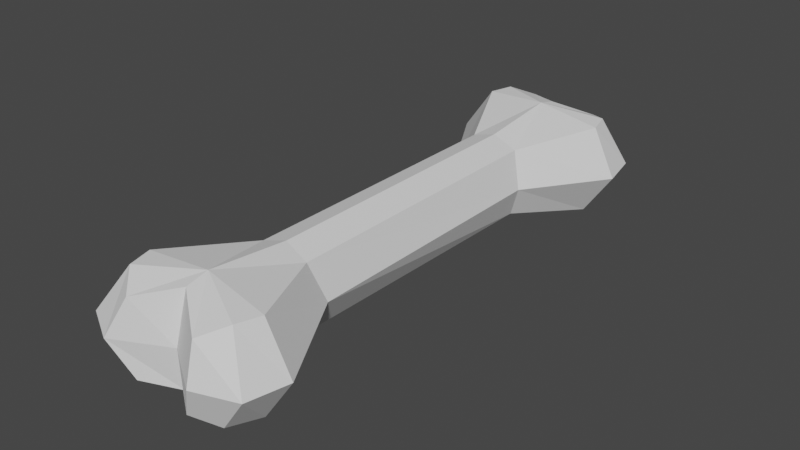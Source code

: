 # Source: Bone.blend  (saved by Blender 2.83.20; exported with 4.5.12 LTS)
import bpy
from mathutils import Matrix  # noqa: F401  (used for matrix-valued properties, if any)

bpy.ops.wm.read_factory_settings(use_empty=True)
scene = bpy.context.scene
scene.name = 'Scene'

# ---- world
world_world = bpy.data.worlds.new('World'); scene.world = world_world
world_world.use_nodes = True; world_world.node_tree.nodes.clear()
_N = world_world.node_tree.nodes; _L = world_world.node_tree.links
n0 = _N.new('ShaderNodeOutputWorld'); n0.name = 'World Output'; n0.location = (300, 300)
n1 = _N.new('ShaderNodeBackground'); n1.name = 'Background'; n1.location = (10, 300)
n1.inputs[0].default_value = (0.05088, 0.05088, 0.05088, 1.0)
_L.new(n1.outputs[0], n0.inputs[0])
n0.is_active_output = True
world_world.color = (0.05088, 0.05088, 0.05088)
world_world.use_sun_shadow = False
world_world.sun_shadow_jitter_overblur = 0.0

# ---- meshes
me_mesh = bpy.data.meshes.new('Mesh')
me_mesh.from_pydata([(0.004709, 0.6064, 0.147), (0.004136, 0.664, 0.1332), (-0.103, 0.7411, 0.1073), (-0.1489, 0.682, 0.136), (-0.167, 0.6169, 0.1361), (-0.06174, 0.3904, 0.1025), (-0.004416, 0.7043, 0.001063), (-0.1268, 0.7873, 0.008945), (-0.2262, 0.7253, 0.01578), (-0.2495, 0.6133, 0.01779), (-0.1074, 0.3635, 0.01144), (-0.01072, 0.3591, -0.1062), (-0.01453, 0.6055, -0.142), (0.06904, 0.3899, 0.09379), (0.174, 0.6149, 0.1137), (0.1564, 0.6802, 0.1158), (0.09668, 0.7373, 0.09423), (0.1008, 0.368, -0.002465), (0.2408, 0.6104, -0.01486), (0.2175, 0.7226, -0.01375), (0.1263, 0.7722, -0.007855), (0.04712, 0.3638, -0.09435), (0.1579, 0.6141, -0.1333), (0.1355, 0.7039, -0.1205), (-0.01227, 0.6632, -0.1132), (-0.09001, 0.7418, -0.0893), (-0.1594, 0.7056, -0.1009), (-0.1839, 0.6161, -0.1102), (-0.08239, 0.3923, -0.08216), (-0.06538, 0.3637, -0.08701), (0.06429, 0.3923, -0.0919), (0.06674, 0.7379, -0.09998), (0.01525, -0.6059, 0.1501), (0.01401, -0.6636, 0.1368), (0.1168, -0.7409, 0.09737), (0.1661, -0.6817, 0.1194), (0.184, -0.6166, 0.1166), (0.07512, -0.3902, 0.09592), (0.005055, -0.694, 0.004891), (0.1215, -0.7704, -0.00262), (0.2268, -0.7257, -0.009741), (0.2501, -0.6138, -0.01155), (0.1083, -0.364, -0.0006013), (-0.003117, -0.3602, -0.1044), (-0.003987, -0.6069, -0.1388), (-0.05566, -0.3897, 0.1046), (-0.157, -0.6145, 0.1396), (-0.1392, -0.6798, 0.1398), (-0.08285, -0.7371, 0.1109), (-0.0999, -0.3684, 0.01324), (-0.2402, -0.6109, 0.02105), (-0.217, -0.7231, 0.01978), (-0.1257, -0.7727, 0.01385), (-0.05888, -0.3649, -0.08497), (-0.1738, -0.6153, -0.1073), (-0.1498, -0.705, -0.09701), (-0.002467, -0.6782, -0.1096), (0.07787, -0.7429, -0.09574), (0.1451, -0.7068, -0.1166), (0.1681, -0.6174, -0.1297), (0.07112, -0.3933, -0.08988), (0.0536, -0.3647, -0.09261), (-0.07556, -0.3933, -0.08008), (-0.07892, -0.739, -0.08557), (0.0117, -0.3853, 0.1251), (0.004985, 0.3869, 0.123)], [], [(0, 1, 2), (0, 2, 3), (0, 3, 4), (0, 4, 5), (7, 2, 1), (1, 6, 7), (8, 3, 2), (2, 7, 8), (9, 4, 3), (3, 8, 9), (10, 5, 4), (4, 9, 10), (6, 24, 25), (25, 7, 6), (7, 25, 26), (26, 8, 7), (8, 26, 27), (27, 9, 8), (9, 27, 28), (28, 10, 9), (12, 25, 24), (12, 26, 25), (12, 27, 26), (12, 28, 27), (11, 29, 28), (28, 12, 11), (0, 13, 14), (0, 14, 15), (0, 15, 16), (0, 16, 1), (18, 14, 13), (13, 17, 18), (19, 15, 14), (14, 18, 19), (20, 16, 15), (15, 19, 20), (6, 1, 16), (16, 20, 6), (17, 30, 22), (22, 18, 17), (18, 22, 23), (23, 19, 18), (19, 23, 31), (31, 20, 19), (20, 31, 24), (24, 6, 20), (12, 30, 21), (21, 11, 12), (12, 22, 30), (12, 23, 22), (12, 31, 23), (12, 24, 31), (0, 5, 65), (5, 10, 49), (49, 45, 5), (10, 28, 29), (29, 53, 62), (29, 62, 49), (10, 29, 49), (29, 11, 43), (43, 53, 29), (11, 21, 61), (61, 43, 11), (30, 17, 42), (42, 60, 61), (30, 42, 61), (21, 30, 61), (17, 13, 37), (37, 42, 17), (13, 0, 65), (32, 33, 34), (32, 34, 35), (32, 35, 36), (32, 36, 37), (39, 34, 33), (33, 38, 39), (40, 35, 34), (34, 39, 40), (41, 36, 35), (35, 40, 41), (42, 37, 36), (36, 41, 42), (38, 56, 57), (57, 39, 38), (39, 57, 58), (58, 40, 39), (40, 58, 59), (59, 41, 40), (41, 59, 60), (60, 42, 41), (44, 57, 56), (44, 58, 57), (44, 59, 58), (44, 60, 59), (43, 61, 60), (60, 44, 43), (32, 45, 46), (32, 46, 47), (32, 47, 48), (32, 48, 33), (50, 46, 45), (45, 49, 50), (51, 47, 46), (46, 50, 51), (52, 48, 47), (47, 51, 52), (38, 33, 48), (48, 52, 38), (49, 62, 54), (54, 50, 49), (50, 54, 55), (55, 51, 50), (51, 55, 63), (63, 52, 51), (52, 63, 56), (56, 38, 52), (44, 62, 53), (53, 43, 44), (44, 54, 62), (44, 55, 54), (44, 63, 55), (44, 56, 63), (45, 32, 64), (64, 32, 37), (45, 64, 65), (65, 5, 45), (13, 65, 64), (64, 37, 13)])
me_mesh.polygons.foreach_set('use_smooth', [True] * 128)
_k = set([(0, 1), (0, 2), (0, 3), (0, 4), (0, 5), (0, 13), (0, 14), (0, 15), (0, 16), (0, 65), (1, 2), (1, 6), (1, 7), (1, 16), (2, 3), (2, 7), (2, 8), (3, 4), (3, 8), (3, 9), (4, 5), (4, 9), (4, 10), (5, 10), (5, 45), (5, 49), (5, 65), (6, 7), (6, 16), (6, 20), (6, 24), (6, 25), (7, 8), (7, 25), (7, 26), (8, 9), (8, 26), (8, 27), (9, 10), (9, 27), (9, 28), (10, 28), (10, 29), (10, 49), (11, 12), (11, 21), (11, 28), (11, 29), (11, 43), (12, 21), (12, 22), (12, 23), (12, 24), (12, 25), (12, 26), (12, 27), (12, 28), (12, 30), (12, 31), (13, 14), (13, 17), (13, 18), (13, 37), (13, 65), (14, 15), (14, 18), (14, 19), (15, 16), (15, 19), (15, 20), (16, 20), (17, 18), (17, 22), (17, 30), (17, 37), (17, 42), (18, 19), (18, 22), (18, 23), (19, 20), (19, 23), (19, 31), (20, 24), (20, 31), (21, 30), (21, 61), (22, 23), (22, 30), (23, 31), (24, 25), (24, 31), (25, 26), (26, 27), (27, 28), (28, 29), (29, 49), (29, 53), (29, 62), (30, 42), (30, 61), (32, 33), (32, 34), (32, 35), (32, 36), (32, 37), (32, 45), (32, 46), (32, 47), (32, 48), (32, 64), (33, 34), (33, 38), (33, 48), (34, 35), (34, 39), (34, 40), (35, 36), (35, 40), (35, 41), (36, 37), (36, 41), (36, 42), (37, 42), (37, 64), (38, 39), (38, 48), (38, 52), (38, 56), (38, 57), (39, 40), (39, 57), (40, 41), (40, 58), (40, 59), (41, 42), (41, 59), (41, 60), (42, 60), (42, 61), (43, 44), (43, 53), (43, 60), (43, 61), (44, 53), (44, 54), (44, 55), (44, 56), (44, 57), (44, 58), (44, 59), (44, 60), (44, 62), (44, 63), (45, 46), (45, 49), (45, 50), (45, 64), (46, 47), (46, 50), (46, 51), (47, 48), (47, 51), (47, 52), (48, 52), (49, 50), (49, 54), (49, 62), (50, 51), (50, 54), (50, 55), (51, 52), (51, 55), (51, 63), (52, 56), (52, 63), (53, 62), (54, 55), (54, 62), (55, 63), (56, 57), (56, 63), (57, 58), (58, 59), (59, 60), (60, 61), (64, 65)])
me_mesh.attributes.new('sharp_edge', 'BOOLEAN', 'EDGE').data.foreach_set('value', [ (min(e.vertices), max(e.vertices)) in _k for e in me_mesh.edges])
_uv = me_mesh.uv_layers.new(name='UVChannel_1')
_uv.uv.foreach_set('vector', [0.3803, 0.2756, 0.3803, 0.2796, 0.3876, 0.2846, 0.3803, 0.2756, 0.3876, 0.2846, 0.3909, 0.2803, 0.3803, 0.2756, 0.3909, 0.2803, 0.3921, 0.2756, 0.3803, 0.2756, 0.3921, 0.2756, 0.3853, 0.2607, 0.2927, 0.2285, 0.2843, 0.2285, 0.2843, 0.2376, 0.2843, 0.2376, 0.2927, 0.2376, 0.2927, 0.2285, 0.2927, 0.2207, 0.2843, 0.2207, 0.2843, 0.2285, 0.2843, 0.2285, 0.2927, 0.2285, 0.2927, 0.2207, 0.2927, 0.2069, 0.2843, 0.2069, 0.2843, 0.2207, 0.2843, 0.2207, 0.2927, 0.2207, 0.2927, 0.2069, 0.2927, 0.1868, 0.2843, 0.1868, 0.2843, 0.2069, 0.2843, 0.2069, 0.2927, 0.2069, 0.2927, 0.1868, 0.2927, 0.2376, 0.301, 0.2376, 0.301, 0.2285, 0.301, 0.2285, 0.2927, 0.2285, 0.2927, 0.2376, 0.2927, 0.2285, 0.301, 0.2285, 0.301, 0.2207, 0.301, 0.2207, 0.2927, 0.2207, 0.2927, 0.2285, 0.2927, 0.2207, 0.301, 0.2207, 0.301, 0.2069, 0.301, 0.2069, 0.2927, 0.2069, 0.2927, 0.2207, 0.2927, 0.2069, 0.301, 0.2069, 0.301, 0.1868, 0.301, 0.1868, 0.2927, 0.1868, 0.2927, 0.2069, 0.3803, 0.2756, 0.3745, 0.2843, 0.3803, 0.2796, 0.3803, 0.2756, 0.3708, 0.2801, 0.3745, 0.2843, 0.3803, 0.2756, 0.3696, 0.2756, 0.3708, 0.2801, 0.3803, 0.2756, 0.376, 0.2607, 0.3696, 0.2756, 0.3803, 0.2607, 0.3761, 0.2607, 0.376, 0.2607, 0.376, 0.2607, 0.3803, 0.2756, 0.3803, 0.2607, 0.3803, 0.2756, 0.376, 0.2607, 0.3696, 0.2756, 0.3803, 0.2756, 0.3696, 0.2756, 0.3708, 0.2801, 0.3803, 0.2756, 0.3708, 0.2801, 0.3745, 0.2843, 0.3803, 0.2756, 0.3745, 0.2843, 0.3803, 0.2796, 0.2927, 0.2648, 0.2843, 0.2648, 0.2843, 0.2804, 0.2843, 0.2804, 0.2927, 0.2804, 0.2927, 0.2648, 0.2927, 0.2575, 0.2843, 0.2575, 0.2843, 0.2648, 0.2843, 0.2648, 0.2927, 0.2648, 0.2927, 0.2575, 0.2927, 0.2477, 0.2843, 0.2477, 0.2843, 0.2575, 0.2843, 0.2575, 0.2927, 0.2575, 0.2927, 0.2477, 0.2927, 0.2376, 0.2843, 0.2376, 0.2843, 0.2477, 0.2843, 0.2477, 0.2927, 0.2477, 0.2927, 0.2376, 0.2927, 0.2804, 0.301, 0.2804, 0.301, 0.2648, 0.301, 0.2648, 0.2927, 0.2648, 0.2927, 0.2804, 0.2927, 0.2648, 0.301, 0.2648, 0.301, 0.2575, 0.301, 0.2575, 0.2927, 0.2575, 0.2927, 0.2648, 0.2927, 0.2575, 0.301, 0.2575, 0.301, 0.2477, 0.301, 0.2477, 0.2927, 0.2477, 0.2927, 0.2575, 0.2927, 0.2477, 0.301, 0.2477, 0.301, 0.2376, 0.301, 0.2376, 0.2927, 0.2376, 0.2927, 0.2477, 0.3803, 0.2756, 0.3853, 0.2607, 0.3832, 0.2607, 0.3832, 0.2607, 0.3803, 0.2607, 0.3803, 0.2756, 0.3803, 0.2756, 0.3921, 0.2756, 0.3853, 0.2607, 0.3803, 0.2756, 0.3909, 0.2803, 0.3921, 0.2756, 0.3803, 0.2756, 0.3876, 0.2846, 0.3909, 0.2803, 0.3803, 0.2756, 0.3803, 0.2796, 0.3876, 0.2846, 0.3803, 0.2756, 0.3853, 0.2607, 0.3803, 0.2607, 0.3221, 0.3277, 0.3273, 0.3289, 0.3272, 0.3643, 0.3272, 0.3643, 0.3226, 0.3654, 0.3221, 0.3277, 0.3273, 0.3289, 0.3321, 0.3275, 0.3329, 0.329, 0.3329, 0.329, 0.3322, 0.3642, 0.3316, 0.3656, 0.3329, 0.329, 0.3316, 0.3656, 0.3272, 0.3643, 0.3273, 0.3289, 0.3329, 0.329, 0.3272, 0.3643, 0.3329, 0.329, 0.3358, 0.3293, 0.335, 0.364, 0.335, 0.364, 0.3322, 0.3642, 0.3329, 0.329, 0.3029, 0.3293, 0.3057, 0.3292, 0.3049, 0.3644, 0.3049, 0.3644, 0.3021, 0.364, 0.3029, 0.3293, 0.3062, 0.3277, 0.3107, 0.3291, 0.3106, 0.3644, 0.3106, 0.3644, 0.3057, 0.3658, 0.3049, 0.3644, 0.3062, 0.3277, 0.3106, 0.3644, 0.3049, 0.3644, 0.3057, 0.3292, 0.3062, 0.3277, 0.3049, 0.3644, 0.3107, 0.3291, 0.3153, 0.328, 0.3158, 0.3656, 0.3158, 0.3656, 0.3106, 0.3644, 0.3107, 0.3291, 0.376, 0.2607, 0.3803, 0.2756, 0.3803, 0.2607, 0.3803, 0.2756, 0.3803, 0.2796, 0.3876, 0.2846, 0.3803, 0.2756, 0.3876, 0.2846, 0.3909, 0.2803, 0.3803, 0.2756, 0.3909, 0.2803, 0.3921, 0.2756, 0.3803, 0.2756, 0.3921, 0.2756, 0.3853, 0.2607, 0.2927, 0.2477, 0.2843, 0.2477, 0.2843, 0.2376, 0.2843, 0.2376, 0.2927, 0.2376, 0.2927, 0.2477, 0.2927, 0.2575, 0.2843, 0.2575, 0.2843, 0.2477, 0.2843, 0.2477, 0.2927, 0.2477, 0.2927, 0.2575, 0.2927, 0.2648, 0.2843, 0.2648, 0.2843, 0.2575, 0.2843, 0.2575, 0.2927, 0.2575, 0.2927, 0.2648, 0.2927, 0.2805, 0.2843, 0.2805, 0.2843, 0.2648, 0.2843, 0.2648, 0.2927, 0.2648, 0.2927, 0.2805, 0.2927, 0.2376, 0.301, 0.2376, 0.301, 0.2477, 0.301, 0.2477, 0.2927, 0.2477, 0.2927, 0.2376, 0.2927, 0.2477, 0.301, 0.2477, 0.301, 0.2575, 0.301, 0.2575, 0.2927, 0.2575, 0.2927, 0.2477, 0.2927, 0.2575, 0.301, 0.2575, 0.301, 0.2648, 0.301, 0.2648, 0.2927, 0.2648, 0.2927, 0.2575, 0.2927, 0.2648, 0.301, 0.2648, 0.301, 0.2805, 0.301, 0.2805, 0.2927, 0.2805, 0.2927, 0.2648, 0.3803, 0.2756, 0.3745, 0.2843, 0.3803, 0.2796, 0.3803, 0.2756, 0.3708, 0.2801, 0.3745, 0.2843, 0.3803, 0.2756, 0.3696, 0.2756, 0.3708, 0.2801, 0.3803, 0.2756, 0.376, 0.2607, 0.3696, 0.2756, 0.3803, 0.2607, 0.376, 0.2607, 0.376, 0.2607, 0.376, 0.2607, 0.3803, 0.2756, 0.3803, 0.2607, 0.3803, 0.2756, 0.376, 0.2607, 0.3696, 0.2756, 0.3803, 0.2756, 0.3696, 0.2756, 0.3708, 0.2801, 0.3803, 0.2756, 0.3708, 0.2801, 0.3745, 0.2843, 0.3803, 0.2756, 0.3745, 0.2843, 0.3803, 0.2796, 0.2927, 0.2069, 0.2843, 0.2069, 0.2843, 0.1868, 0.2843, 0.1868, 0.2927, 0.1868, 0.2927, 0.2069, 0.2927, 0.2207, 0.2843, 0.2207, 0.2843, 0.2069, 0.2843, 0.2069, 0.2927, 0.2069, 0.2927, 0.2207, 0.2927, 0.2285, 0.2843, 0.2285, 0.2843, 0.2207, 0.2843, 0.2207, 0.2927, 0.2207, 0.2927, 0.2285, 0.2927, 0.2376, 0.2843, 0.2376, 0.2843, 0.2285, 0.2843, 0.2285, 0.2927, 0.2285, 0.2927, 0.2376, 0.2927, 0.1868, 0.301, 0.1868, 0.301, 0.2069, 0.301, 0.2069, 0.2927, 0.2069, 0.2927, 0.1868, 0.2927, 0.2069, 0.301, 0.2069, 0.301, 0.2207, 0.301, 0.2207, 0.2927, 0.2207, 0.2927, 0.2069, 0.2927, 0.2207, 0.301, 0.2207, 0.301, 0.2285, 0.301, 0.2285, 0.2927, 0.2285, 0.2927, 0.2207, 0.2927, 0.2285, 0.301, 0.2285, 0.301, 0.2376, 0.301, 0.2376, 0.2927, 0.2376, 0.2927, 0.2285, 0.3803, 0.2756, 0.3853, 0.2607, 0.3832, 0.2607, 0.3832, 0.2607, 0.3803, 0.2607, 0.3803, 0.2756, 0.3803, 0.2756, 0.3921, 0.2756, 0.3853, 0.2607, 0.3803, 0.2756, 0.3909, 0.2803, 0.3921, 0.2756, 0.3803, 0.2756, 0.3876, 0.2846, 0.3909, 0.2803, 0.3803, 0.2756, 0.3803, 0.2796, 0.3876, 0.2846, 0.376, 0.2607, 0.3803, 0.2756, 0.3803, 0.2607, 0.3803, 0.2607, 0.3803, 0.2756, 0.3853, 0.2607, 0.3226, 0.3654, 0.3193, 0.3653, 0.3186, 0.328, 0.3186, 0.328, 0.3221, 0.3277, 0.3226, 0.3654, 0.3153, 0.328, 0.3186, 0.328, 0.3193, 0.3653, 0.3193, 0.3653, 0.3158, 0.3656, 0.3153, 0.328])
me_mesh.use_remesh_fix_poles = True
me_mesh.use_remesh_preserve_attributes = False
me_mesh.use_mirror_vertex_groups = False
me_mesh.update()
me_mesh.normals_split_custom_set([tuple(v) for v in zip(*[iter([-0.06795, 0.2317, 0.9704, -0.06795, 0.2317, 0.9704, -0.06795, 0.2317, 0.9704, 0.1125, 0.3626, 0.9251, 0.1125, 0.3626, 0.9251, 0.1125, 0.3626, 0.9251, -0.06233, 0.01789, 0.9979, -0.06233, 0.01789, 0.9979, -0.06233, 0.01789, 0.9979, -0.07333, -0.1793, 0.9811, -0.07333, -0.1793, 0.9811, -0.07333, -0.1793, 0.9811, 0.5234, 0.8129, 0.2553, 0.5234, 0.8129, 0.2553, 0.5234, 0.8129, 0.2553, 0.5582, 0.803, 0.2088, 0.5582, 0.803, 0.2088, 0.5582, 0.803, 0.2088, -0.5006, 0.6606, 0.5595, -0.5006, 0.6606, 0.5595, -0.5006, 0.6606, 0.5595, -0.445, 0.7643, 0.4667, -0.445, 0.7643, 0.4667, -0.445, 0.7643, 0.4667, -0.8027, 0.2237, 0.5528, -0.8027, 0.2237, 0.5528, -0.8027, 0.2237, 0.5528, -0.798, 0.1763, 0.5763, -0.798, 0.1763, 0.5763, -0.798, 0.1763, 0.5763, -0.7532, -0.4244, 0.5026, -0.7532, -0.4244, 0.5026, -0.7532, -0.4244, 0.5026, -0.7342, -0.4308, 0.5248, -0.7342, -0.4308, 0.5248, -0.7342, -0.4308, 0.5248, 0.6308, 0.7153, -0.3006, 0.6308, 0.7153, -0.3006, 0.6308, 0.7153, -0.3006, 0.5449, 0.8199, -0.1758, 0.5449, 0.8199, -0.1758, 0.5449, 0.8199, -0.1758, -0.3347, 0.801, -0.4964, -0.3347, 0.801, -0.4964, -0.3347, 0.801, -0.4964, -0.5022, 0.7586, -0.4152, -0.5022, 0.7586, -0.4152, -0.5022, 0.7586, -0.4152, -0.8134, 0.2759, -0.5122, -0.8134, 0.2759, -0.5122, -0.8134, 0.2759, -0.5122, -0.8778, 0.1745, -0.446, -0.8778, 0.1745, -0.446, -0.8778, 0.1745, -0.446, -0.8049, -0.4177, -0.4215, -0.8049, -0.4177, -0.4215, -0.8049, -0.4177, -0.4215, -0.8157, -0.4547, -0.3576, -0.8157, -0.4547, -0.3576, -0.8157, -0.4547, -0.3576, 0.1676, 0.4347, -0.8848, 0.1676, 0.4347, -0.8848, 0.1676, 0.4347, -0.8848, -0.02518, 0.3482, -0.9371, -0.02518, 0.3482, -0.9371, -0.02518, 0.3482, -0.9371, -0.1733, 0.1489, -0.9735, -0.1733, 0.1489, -0.9735, -0.1733, 0.1489, -0.9735, -0.193, -0.2076, -0.959, -0.193, -0.2076, -0.959, -0.193, -0.2076, -0.959, -0.3335, -0.03883, -0.942, -0.3335, -0.03883, -0.942, -0.3335, -0.03883, -0.942, -0.3718, -0.1391, -0.9178, -0.3718, -0.1391, -0.9178, -0.3718, -0.1391, -0.9178, 0.1986, -0.1778, 0.9638, 0.1986, -0.1778, 0.9638, 0.1986, -0.1778, 0.9638, 0.1921, 0.01983, 0.9812, 0.1921, 0.01983, 0.9812, 0.1921, 0.01983, 0.9812, 0.01365, 0.3655, 0.9307, 0.01365, 0.3655, 0.9307, 0.01365, 0.3655, 0.9307, 0.2178, 0.2293, 0.9487, 0.2178, 0.2293, 0.9487, 0.2178, 0.2293, 0.9487, 0.8025, -0.4126, 0.4311, 0.8025, -0.4126, 0.4311, 0.8025, -0.4126, 0.4311, 0.8124, -0.4502, 0.3704, 0.8124, -0.4502, 0.3704, 0.8124, -0.4502, 0.3704, 0.854, 0.2152, 0.4736, 0.854, 0.2152, 0.4736, 0.854, 0.2152, 0.4736, 0.876, 0.177, 0.4488, 0.876, 0.177, 0.4488, 0.876, 0.177, 0.4488, 0.5497, 0.7286, 0.4085, 0.5497, 0.7286, 0.4085, 0.5497, 0.7286, 0.4085, 0.4464, 0.7664, 0.4618, 0.4464, 0.7664, 0.4618, 0.4464, 0.7664, 0.4618, -0.5212, 0.8063, 0.2797, -0.5212, 0.8063, 0.2797, -0.5212, 0.8063, 0.2797, -0.445, 0.879, 0.1713, -0.445, 0.879, 0.1713, -0.445, 0.879, 0.1713, 0.7957, -0.4178, -0.4384, 0.7957, -0.4178, -0.4384, 0.7957, -0.4178, -0.4384, 0.7267, -0.4464, -0.5222, 0.7267, -0.4464, -0.5222, 0.7267, -0.4464, -0.5222, 0.7917, 0.2754, -0.5453, 0.7917, 0.2754, -0.5453, 0.7917, 0.2754, -0.5453, 0.7678, 0.1651, -0.619, 0.7678, 0.1651, -0.619, 0.7678, 0.1651, -0.619, 0.3117, 0.8658, -0.3915, 0.3117, 0.8658, -0.3915, 0.3117, 0.8658, -0.3915, 0.379, 0.76, -0.528, 0.379, 0.76, -0.528, 0.379, 0.76, -0.528, -0.6913, 0.6979, 0.1871, -0.6913, 0.6979, 0.1871, -0.6913, 0.6979, 0.1871, -0.4582, 0.846, -0.2728, -0.4582, 0.846, -0.2728, -0.4582, 0.846, -0.2728, 0.3117, -0.1066, -0.9442, 0.3117, -0.1066, -0.9442, 0.3117, -0.1066, -0.9442, 0.2092, -0.1374, -0.9682, 0.2092, -0.1374, -0.9682, 0.2092, -0.1374, -0.9682, 0.0593, -0.2075, -0.9764, 0.0593, -0.2075, -0.9764, 0.0593, -0.2075, -0.9764, 0.04197, 0.1516, -0.9876, 0.04197, 0.1516, -0.9876, 0.04197, 0.1516, -0.9876, -0.1007, 0.3564, -0.9289, -0.1007, 0.3564, -0.9289, -0.1007, 0.3564, -0.9289, -0.2709, 0.4381, -0.8571, -0.2709, 0.4381, -0.8571, -0.2709, 0.4381, -0.8571, -0.2971, -0.1039, 0.9492, -0.2971, -0.1039, 0.9492, -0.2971, -0.1039, 0.9492, -0.8929, -0.008055, 0.4501, -0.8929, -0.008055, 0.4501, -0.8929, -0.008055, 0.4501, -0.9005, -0.005878, 0.4348, -0.9005, -0.005878, 0.4348, -0.9005, -0.005878, 0.4348, -0.8286, -0.4334, -0.3545, -0.8286, -0.4334, -0.3545, -0.8286, -0.4334, -0.3545, -0.2732, -0.005129, -0.962, -0.2732, -0.005129, -0.962, -0.2732, -0.005129, -0.962, -0.9669, 0.01067, -0.255, -0.9669, 0.01067, -0.255, -0.9669, 0.01067, -0.255, -0.9196, -0.01041, -0.3927, -0.9196, -0.01041, -0.3927, -0.9196, -0.01041, -0.3927, -0.3291, -0.005649, -0.9443, -0.3312, -0.005847, -0.9435, -0.3304, -0.005752, -0.9438, -0.3304, -0.005752, -0.9438, -0.3283, -0.005572, -0.9445, -0.3291, -0.005649, -0.9443, 0.2024, -0.0003844, -0.9793, 0.2002, -0.0005643, -0.9798, 0.2011, -0.000486, -0.9796, 0.2011, -0.000486, -0.9796, 0.2032, -0.0002843, -0.9791, 0.2024, -0.0003844, -0.9793, 0.9266, 0.008558, -0.3759, 0.9266, 0.008558, -0.3759, 0.9266, 0.008558, -0.3759, 0.7741, 0.4308, -0.4639, 0.7741, 0.4308, -0.4639, 0.7741, 0.4308, -0.4639, 0.8595, -0.01166, -0.511, 0.8595, -0.01166, -0.511, 0.8595, -0.01166, -0.511, 0.1432, -0.001095, -0.9897, 0.1432, -0.001095, -0.9897, 0.1432, -0.001095, -0.9897, 0.9502, 0.008258, 0.3116, 0.9502, 0.008258, 0.3116, 0.9502, 0.008258, 0.3116, 0.9447, 0.01054, 0.3277, 0.9447, 0.01054, 0.3277, 0.9447, 0.01054, 0.3277, 0.4173, -0.09799, 0.9035, 0.4173, -0.09799, 0.9035, 0.4173, -0.09799, 0.9035, 0.1961, -0.2255, 0.9543, 0.1961, -0.2255, 0.9543, 0.1961, -0.2255, 0.9543, 0.0113, -0.3567, 0.9342, 0.0113, -0.3567, 0.9342, 0.0113, -0.3567, 0.9342, 0.1941, -0.01158, 0.9809, 0.1941, -0.01158, 0.9809, 0.1941, -0.01158, 0.9809, 0.2026, 0.1855, 0.9615, 0.2026, 0.1855, 0.9615, 0.2026, 0.1855, 0.9615, -0.5326, -0.8184, 0.216, -0.5329, -0.8182, 0.2157, -0.532, -0.8186, 0.2166, -0.532, -0.8186, 0.2166, -0.5238, -0.8215, 0.2252, -0.5326, -0.8184, 0.216, 0.5706, -0.6572, 0.4924, 0.5706, -0.6572, 0.4924, 0.5706, -0.6572, 0.4924, 0.3912, -0.8777, 0.2768, 0.3912, -0.8777, 0.2768, 0.3912, -0.8777, 0.2768, 0.869, -0.2206, 0.4429, 0.869, -0.2206, 0.4429, 0.869, -0.2206, 0.4429, 0.8674, -0.173, 0.4666, 0.8674, -0.173, 0.4666, 0.8674, -0.173, 0.4666, 0.813, 0.4272, 0.3956, 0.813, 0.4272, 0.3956, 0.813, 0.4272, 0.3956, 0.7971, 0.4338, 0.4201, 0.7971, 0.4338, 0.4201, 0.7971, 0.4338, 0.4201, -0.6185, -0.7829, -0.06767, -0.6185, -0.7829, -0.06767, -0.6185, -0.7829, -0.06767, -0.5476, -0.8367, 0.009684, -0.5476, -0.8367, 0.009684, -0.5476, -0.8367, 0.009684, 0.331, -0.8516, -0.4064, 0.3305, -0.8517, -0.4066, 0.3321, -0.8514, -0.4061, 0.3321, -0.8514, -0.4061, 0.3337, -0.851, -0.4055, 0.331, -0.8516, -0.4064, 0.7384, -0.2795, -0.6137, 0.7384, -0.2795, -0.6137, 0.7384, -0.2795, -0.6137, 0.8111, -0.1777, -0.5573, 0.8111, -0.1777, -0.5573, 0.8111, -0.1777, -0.5573, 0.7418, 0.4146, -0.5271, 0.7418, 0.4146, -0.5271, 0.7418, 0.4146, -0.5271, 0.7609, 0.4521, -0.4654, 0.7609, 0.4521, -0.4654, 0.7609, 0.4521, -0.4654, -0.1468, -0.3778, -0.9142, -0.1468, -0.3778, -0.9142, -0.1468, -0.3778, -0.9142, -0.09911, -0.3541, -0.9299, -0.09911, -0.3541, -0.9299, -0.09911, -0.3541, -0.9299, 0.04278, -0.1552, -0.987, 0.04278, -0.1552, -0.987, 0.04278, -0.1552, -0.987, 0.06405, 0.2014, -0.9774, 0.06405, 0.2014, -0.9774, 0.06405, 0.2014, -0.9774, 0.2057, 0.03271, -0.9781, 0.2057, 0.03271, -0.9781, 0.2057, 0.03271, -0.9781, 0.2468, 0.1331, -0.9599, 0.2468, 0.1331, -0.9599, 0.2468, 0.1331, -0.9599, -0.06914, 0.184, 0.9805, -0.06914, 0.184, 0.9805, -0.06914, 0.184, 0.9805, -0.06035, -0.01352, 0.9981, -0.06035, -0.01352, 0.9981, -0.06035, -0.01352, 0.9981, 0.11, -0.3596, 0.9266, 0.11, -0.3596, 0.9266, 0.11, -0.3596, 0.9266, -0.09003, -0.2232, 0.9706, -0.09003, -0.2232, 0.9706, -0.09003, -0.2232, 0.9706, -0.7384, 0.4156, 0.531, -0.7384, 0.4156, 0.531, -0.7384, 0.4156, 0.531, -0.7564, 0.4529, 0.472, -0.7564, 0.4529, 0.472, -0.7564, 0.4529, 0.472, -0.7836, -0.2119, 0.584, -0.7836, -0.2119, 0.584, -0.7836, -0.2119, 0.584, -0.8087, -0.1737, 0.562, -0.8087, -0.1737, 0.562, -0.8087, -0.1737, 0.562, -0.4904, -0.7258, 0.4824, -0.4904, -0.7258, 0.4824, -0.4904, -0.7258, 0.4824, -0.381, -0.7633, 0.5218, -0.381, -0.7633, 0.5218, -0.381, -0.7633, 0.5218, 0.5729, -0.8063, 0.1472, 0.5729, -0.8063, 0.1472, 0.5729, -0.8063, 0.1472, 0.5177, -0.8515, 0.08306, 0.5177, -0.8515, 0.08306, 0.5177, -0.8515, 0.08306, -0.847, 0.4154, -0.3317, -0.847, 0.4154, -0.3317, -0.847, 0.4154, -0.3317, -0.7897, 0.4433, -0.4241, -0.7897, 0.4433, -0.4241, -0.7897, 0.4433, -0.4241, -0.8569, -0.2785, -0.4338, -0.8569, -0.2785, -0.4338, -0.8569, -0.2785, -0.4338, -0.843, -0.1687, -0.5107, -0.843, -0.1687, -0.5107, -0.843, -0.1687, -0.5107, -0.3605, -0.8681, -0.3412, -0.3605, -0.8681, -0.3412, -0.3605, -0.8681, -0.3412, -0.4453, -0.7632, -0.4682, -0.4453, -0.7632, -0.4682, -0.4453, -0.7632, -0.4682, 0.6282, -0.7774, 0.0323, 0.6282, -0.7774, 0.0323, 0.6282, -0.7774, 0.0323, 0.5018, -0.8517, -0.1508, 0.5018, -0.8517, -0.1508, 0.5018, -0.8517, -0.1508, -0.4341, 0.1007, -0.8952, -0.4341, 0.1007, -0.8952, -0.4341, 0.1007, -0.8952, -0.3357, 0.1314, -0.9328, -0.3357, 0.1314, -0.9328, -0.3357, 0.1314, -0.9328, -0.1883, 0.2013, -0.9613, -0.1883, 0.2013, -0.9613, -0.1883, 0.2013, -0.9613, -0.1724, -0.1578, -0.9723, -0.1724, -0.1578, -0.9723, -0.1724, -0.1578, -0.9723, -0.02312, -0.3623, -0.9318, -0.02312, -0.3623, -0.9318, -0.02312, -0.3623, -0.9318, 0.01091, -0.3791, -0.9253, 0.01091, -0.3791, -0.9253, 0.01091, -0.3791, -0.9253, -0.2957, 0.1032, 0.9497, -0.2957, 0.1032, 0.9497, -0.2957, 0.1032, 0.9497, 0.422, 0.1091, 0.9, 0.422, 0.1091, 0.9, 0.422, 0.1091, 0.9, -0.293, 0.0001372, 0.9561, -0.291, -3.306e-05, 0.9567, -0.2918, 3.164e-05, 0.9565, -0.2918, 3.164e-05, 0.9565, -0.2939, 0.0002088, 0.9558, -0.293, 0.0001372, 0.9561, 0.4172, 0.005806, 0.9088, 0.4153, 0.005985, 0.9097, 0.416, 0.005914, 0.9093, 0.416, 0.005914, 0.9093, 0.418, 0.005736, 0.9084, 0.4172, 0.005806, 0.9088])] * 3)])

# ---- objects
ob_sphere012 = bpy.data.objects.new('Sphere012', me_mesh)

# ---- transforms, parenting, visibility, modifiers, constraints
ob_sphere012.location = (0.0, 0.0, 0.0)
ob_sphere012.color = (0.8, 0.8, 0.8, 1.0)
ob_sphere012.lineart.crease_threshold = 0.0

# ---- collection membership
scene.collection.objects.link(ob_sphere012)

# ---- scene / render settings (as saved in the file)
scene.frame_start = 1; scene.frame_end = 250; scene.frame_set(1)
scene.render.engine = 'BLENDER_EEVEE_NEXT'
scene.render.fps = 30
scene.cycles.use_denoising = False
scene.cycles.samples = 128
scene.cycles.sampling_pattern = 'TABULATED_SOBOL'
scene.cycles.use_adaptive_sampling = False
scene.cycles.use_light_tree = False
scene.view_settings.view_transform = 'Filmic'
bpy.context.view_layer.update()

# ---- added for rendering (the .blend has no active camera and no usable light): camera, sun
cam_auto = bpy.data.cameras.new('AutoCamera')
cam_auto.lens = 50.0
cam_auto.sensor_width = 36.0
cam_auto.clip_end = 1000.0
ob_auto_camera = bpy.data.objects.new('AutoCamera', cam_auto)
scene.collection.objects.link(ob_auto_camera)
ob_auto_camera.location = (1.53973, -1.84, 1.23563)
ob_auto_camera.rotation_euler = (1.09748, -7.21219e-08, 0.694738)
scene.camera = ob_auto_camera
light_auto_sun = bpy.data.lights.new('AutoSun', 'SUN')
light_auto_sun.energy = 3.0
light_auto_sun.angle = 0.0523599
ob_auto_sun = bpy.data.objects.new('AutoSun', light_auto_sun)
scene.collection.objects.link(ob_auto_sun)
ob_auto_sun.rotation_euler = (0.872665, 0.174533, 0.523599)
bpy.context.view_layer.update()
